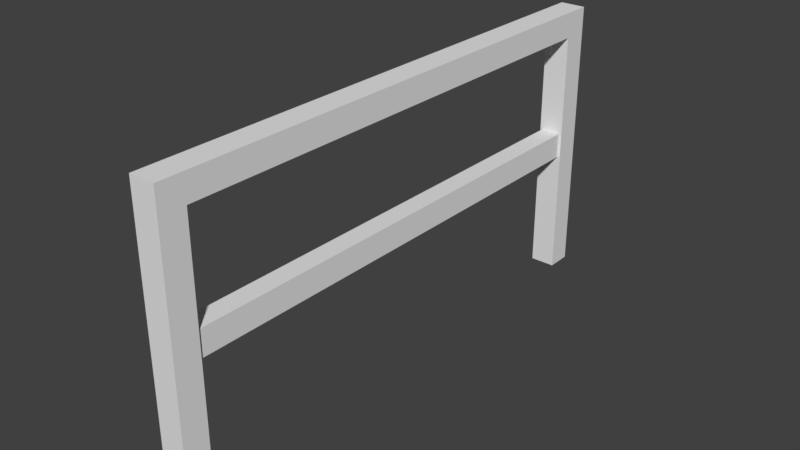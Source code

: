 # Source: Fence.blend  (saved by Blender 2.79.0; exported with 4.5.12 LTS)
import bpy
from mathutils import Matrix  # noqa: F401  (used for matrix-valued properties, if any)

bpy.ops.wm.read_factory_settings(use_empty=True)
scene = bpy.context.scene
scene.name = 'Scene'

# ---- collections
col_collection_1 = bpy.data.collections.new('Collection 1'); scene.collection.children.link(col_collection_1)

# ---- world
world_world = bpy.data.worlds.new('World'); scene.world = world_world
world_world.color = (0.05088, 0.05088, 0.05088)
world_world.use_sun_shadow = False
world_world.sun_shadow_jitter_overblur = 0.0
world_world.cycles.sampling_method = 'MANUAL'

# ---- meshes
me_cube_001 = bpy.data.meshes.new('Cube.001')
me_cube_001.from_pydata([(-0.05, -1.05, -0.05), (-0.05, -1.05, 0.95), (-0.05, -0.95, -0.05), (-0.05, -0.95, 0.95), (0.05, -1.05, -0.05), (0.05, -1.05, 0.95), (0.05, -0.95, -0.05), (0.05, -0.95, 0.95), (-0.05, -1.05, 1.05), (-0.05, -0.95, 1.05), (0.05, -0.95, 1.05), (0.05, -1.05, 1.05), (-0.05, 0.95, 0.95), (0.05, 0.95, 0.95), (-0.05, 0.95, 1.05), (0.05, 0.95, 1.05), (-0.05, 1.05, 0.95), (0.05, 1.05, 0.95), (-0.05, 1.05, 1.05), (0.05, 1.05, 1.05), (-0.05, 0.95, -0.05), (0.05, 0.95, -0.05), (-0.05, 1.05, -0.05), (0.05, 1.05, -0.05), (-0.0394, -1.0, 0.45), (-0.0394, -1.0, 0.55), (-0.0394, 1.0, 0.45), (-0.0394, 1.0, 0.55), (0.0394, -1.0, 0.45), (0.0394, -1.0, 0.55), (0.0394, 1.0, 0.45), (0.0394, 1.0, 0.55)], [], [(0, 1, 3, 2), (2, 3, 7, 6), (6, 7, 5, 4), (4, 5, 1, 0), (2, 6, 4, 0), (5, 7, 10, 11), (10, 9, 8, 11), (3, 1, 8, 9), (1, 5, 11, 8), (3, 9, 14, 12), (15, 13, 17, 19), (9, 10, 15, 14), (7, 3, 12, 13), (10, 7, 13, 15), (17, 16, 18, 19), (16, 17, 23, 22), (12, 14, 18, 16), (14, 15, 19, 18), (21, 20, 22, 23), (13, 12, 20, 21), (12, 16, 22, 20), (17, 13, 21, 23), (24, 25, 27, 26), (26, 27, 31, 30), (30, 31, 29, 28), (28, 29, 25, 24), (26, 30, 28, 24), (31, 27, 25, 29)])
me_cube_001.use_remesh_preserve_volume = False
me_cube_001.use_remesh_preserve_attributes = False
me_cube_001.use_mirror_vertex_groups = False
me_cube_001.update()

# ---- objects
ob_cube = bpy.data.objects.new('Cube', me_cube_001)

# ---- transforms, parenting, visibility, modifiers, constraints
ob_cube.location = (0.0, 0.0, 0.0)
ob_cube.lineart.crease_threshold = 0.0

# ---- collection membership
col_collection_1.objects.link(ob_cube)

# ---- scene / render settings (as saved in the file)
scene.frame_start = 1; scene.frame_end = 250; scene.frame_set(1)
scene.render.engine = 'BLENDER_EEVEE_NEXT'
scene.render.resolution_percentage = 50
scene.render.dither_intensity = 0.0
scene.cycles.use_denoising = False
scene.cycles.samples = 128
scene.cycles.sampling_pattern = 'TABULATED_SOBOL'
scene.cycles.use_adaptive_sampling = False
scene.cycles.use_light_tree = False
scene.cycles.blur_glossy = 0.0
scene.cycles.sample_clamp_indirect = 0.0
scene.view_settings.view_transform = 'Standard'
bpy.context.view_layer.update()

# ---- added for rendering (the .blend has no active camera and no usable light): camera, sun
cam_auto = bpy.data.cameras.new('AutoCamera')
cam_auto.lens = 50.0
cam_auto.sensor_width = 36.0
cam_auto.clip_end = 1000.0
ob_auto_camera = bpy.data.objects.new('AutoCamera', cam_auto)
scene.collection.objects.link(ob_auto_camera)
ob_auto_camera.location = (2.19534, -2.63441, 2.25627)
ob_auto_camera.rotation_euler = (1.09748, -7.21219e-08, 0.694738)
scene.camera = ob_auto_camera
light_auto_sun = bpy.data.lights.new('AutoSun', 'SUN')
light_auto_sun.energy = 3.0
light_auto_sun.angle = 0.0523599
ob_auto_sun = bpy.data.objects.new('AutoSun', light_auto_sun)
scene.collection.objects.link(ob_auto_sun)
ob_auto_sun.rotation_euler = (0.872665, 0.174533, 0.523599)
bpy.context.view_layer.update()
